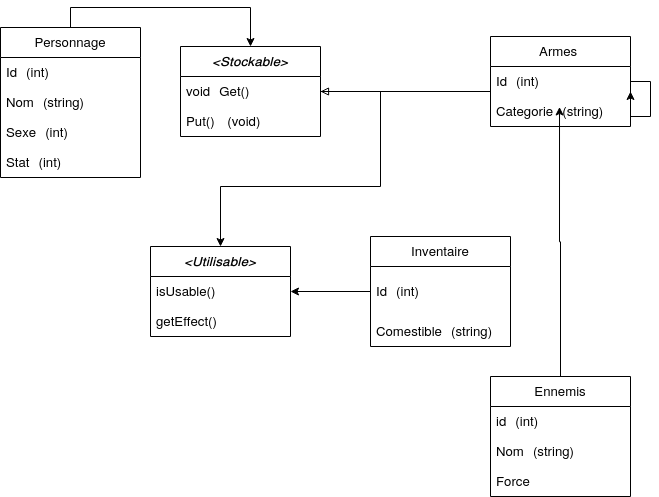

The diagram above was exported from draw.io. Its source (the exported page's mxGraphModel, read from the mxfile embedded in the PNG):
<mxGraphModel dx="984" dy="577" grid="1" gridSize="10" guides="1" tooltips="1" connect="1" arrows="1" fold="1" page="1" pageScale="1" pageWidth="827" pageHeight="1169" math="0" shadow="0">
  <root>
    <mxCell id="0" />
    <mxCell id="1" parent="0" />
    <mxCell id="w0PK3a9J_KJMxgFPd4ER-1" style="edgeStyle=orthogonalEdgeStyle;rounded=0;orthogonalLoop=1;jettySize=auto;html=1;exitX=0.5;exitY=0;exitDx=0;exitDy=0;entryX=0.5;entryY=0;entryDx=0;entryDy=0;" edge="1" parent="1" source="w0PK3a9J_KJMxgFPd4ER-2" target="w0PK3a9J_KJMxgFPd4ER-11">
      <mxGeometry relative="1" as="geometry">
        <mxPoint x="430" y="179.94" as="sourcePoint" />
        <mxPoint x="850" y="149.94" as="targetPoint" />
      </mxGeometry>
    </mxCell>
    <mxCell id="w0PK3a9J_KJMxgFPd4ER-2" value="Personnage" style="swimlane;fontStyle=0;childLayout=stackLayout;horizontal=1;startSize=30;horizontalStack=0;resizeParent=1;resizeParentMax=0;resizeLast=0;collapsible=1;marginBottom=0;" vertex="1" parent="1">
      <mxGeometry x="290" y="171" width="140" height="150" as="geometry" />
    </mxCell>
    <mxCell id="w0PK3a9J_KJMxgFPd4ER-3" value="Id (int)" style="text;strokeColor=none;fillColor=none;align=left;verticalAlign=middle;spacingLeft=4;spacingRight=4;overflow=hidden;points=[[0,0.5],[1,0.5]];portConstraint=eastwest;rotatable=0;" vertex="1" parent="w0PK3a9J_KJMxgFPd4ER-2">
      <mxGeometry y="30" width="140" height="30" as="geometry" />
    </mxCell>
    <mxCell id="w0PK3a9J_KJMxgFPd4ER-4" value="Nom (string)" style="text;strokeColor=none;fillColor=none;align=left;verticalAlign=middle;spacingLeft=4;spacingRight=4;overflow=hidden;points=[[0,0.5],[1,0.5]];portConstraint=eastwest;rotatable=0;" vertex="1" parent="w0PK3a9J_KJMxgFPd4ER-2">
      <mxGeometry y="60" width="140" height="30" as="geometry" />
    </mxCell>
    <mxCell id="w0PK3a9J_KJMxgFPd4ER-5" value="Sexe (int)" style="text;strokeColor=none;fillColor=none;align=left;verticalAlign=middle;spacingLeft=4;spacingRight=4;overflow=hidden;points=[[0,0.5],[1,0.5]];portConstraint=eastwest;rotatable=0;" vertex="1" parent="w0PK3a9J_KJMxgFPd4ER-2">
      <mxGeometry y="90" width="140" height="30" as="geometry" />
    </mxCell>
    <mxCell id="w0PK3a9J_KJMxgFPd4ER-6" value="Stat (int)" style="text;strokeColor=none;fillColor=none;align=left;verticalAlign=middle;spacingLeft=4;spacingRight=4;overflow=hidden;points=[[0,0.5],[1,0.5]];portConstraint=eastwest;rotatable=0;" vertex="1" parent="w0PK3a9J_KJMxgFPd4ER-2">
      <mxGeometry y="120" width="140" height="30" as="geometry" />
    </mxCell>
    <mxCell id="w0PK3a9J_KJMxgFPd4ER-7" value="Armes " style="swimlane;fontStyle=0;childLayout=stackLayout;horizontal=1;startSize=30;horizontalStack=0;resizeParent=1;resizeParentMax=0;resizeLast=0;collapsible=1;marginBottom=0;" vertex="1" parent="1">
      <mxGeometry x="780" y="180" width="140" height="90" as="geometry" />
    </mxCell>
    <mxCell id="w0PK3a9J_KJMxgFPd4ER-8" value="Id (int)" style="text;strokeColor=none;fillColor=none;align=left;verticalAlign=middle;spacingLeft=4;spacingRight=4;overflow=hidden;points=[[0,0.5],[1,0.5]];portConstraint=eastwest;rotatable=0;" vertex="1" parent="w0PK3a9J_KJMxgFPd4ER-7">
      <mxGeometry y="30" width="140" height="30" as="geometry" />
    </mxCell>
    <mxCell id="w0PK3a9J_KJMxgFPd4ER-9" value="Categorie (string)" style="text;strokeColor=none;fillColor=none;align=left;verticalAlign=middle;spacingLeft=4;spacingRight=4;overflow=hidden;points=[[0,0.5],[1,0.5]];portConstraint=eastwest;rotatable=0;" vertex="1" parent="w0PK3a9J_KJMxgFPd4ER-7">
      <mxGeometry y="60" width="140" height="30" as="geometry" />
    </mxCell>
    <mxCell id="w0PK3a9J_KJMxgFPd4ER-10" style="edgeStyle=orthogonalEdgeStyle;rounded=0;orthogonalLoop=1;jettySize=auto;html=1;entryX=0.5;entryY=0;entryDx=0;entryDy=0;" edge="1" parent="1" source="w0PK3a9J_KJMxgFPd4ER-11" target="w0PK3a9J_KJMxgFPd4ER-21">
      <mxGeometry relative="1" as="geometry">
        <Array as="points">
          <mxPoint x="670" y="330" />
          <mxPoint x="510" y="330" />
        </Array>
      </mxGeometry>
    </mxCell>
    <mxCell id="w0PK3a9J_KJMxgFPd4ER-11" value="&lt;Stockable&gt;" style="swimlane;fontStyle=3;childLayout=stackLayout;horizontal=1;startSize=30;horizontalStack=0;resizeParent=1;resizeParentMax=0;resizeLast=0;collapsible=1;marginBottom=0;" vertex="1" parent="1">
      <mxGeometry x="470" y="190" width="140" height="90" as="geometry" />
    </mxCell>
    <mxCell id="w0PK3a9J_KJMxgFPd4ER-12" value="void Get()" style="text;strokeColor=none;fillColor=none;align=left;verticalAlign=middle;spacingLeft=4;spacingRight=4;overflow=hidden;points=[[0,0.5],[1,0.5]];portConstraint=eastwest;rotatable=0;" vertex="1" parent="w0PK3a9J_KJMxgFPd4ER-11">
      <mxGeometry y="30" width="140" height="30" as="geometry" />
    </mxCell>
    <mxCell id="w0PK3a9J_KJMxgFPd4ER-13" value="Put()  (void)" style="text;strokeColor=none;fillColor=none;align=left;verticalAlign=middle;spacingLeft=4;spacingRight=4;overflow=hidden;points=[[0,0.5],[1,0.5]];portConstraint=eastwest;rotatable=0;" vertex="1" parent="w0PK3a9J_KJMxgFPd4ER-11">
      <mxGeometry y="60" width="140" height="30" as="geometry" />
    </mxCell>
    <mxCell id="w0PK3a9J_KJMxgFPd4ER-14" value="Inventaire" style="swimlane;fontStyle=0;childLayout=stackLayout;horizontal=1;startSize=30;horizontalStack=0;resizeParent=1;resizeParentMax=0;resizeLast=0;collapsible=1;marginBottom=0;" vertex="1" parent="1">
      <mxGeometry x="660" y="380" width="140" height="110" as="geometry" />
    </mxCell>
    <mxCell id="w0PK3a9J_KJMxgFPd4ER-15" value="Id (int)" style="text;strokeColor=none;fillColor=none;align=left;verticalAlign=middle;spacingLeft=4;spacingRight=4;overflow=hidden;points=[[0,0.5],[1,0.5]];portConstraint=eastwest;rotatable=0;" vertex="1" parent="w0PK3a9J_KJMxgFPd4ER-14">
      <mxGeometry y="30" width="140" height="50" as="geometry" />
    </mxCell>
    <mxCell id="w0PK3a9J_KJMxgFPd4ER-16" value="Comestible (string)" style="text;strokeColor=none;fillColor=none;align=left;verticalAlign=middle;spacingLeft=4;spacingRight=4;overflow=hidden;points=[[0,0.5],[1,0.5]];portConstraint=eastwest;rotatable=0;" vertex="1" parent="w0PK3a9J_KJMxgFPd4ER-14">
      <mxGeometry y="80" width="140" height="30" as="geometry" />
    </mxCell>
    <mxCell id="w0PK3a9J_KJMxgFPd4ER-20" style="edgeStyle=orthogonalEdgeStyle;rounded=0;orthogonalLoop=1;jettySize=auto;html=1;entryX=1;entryY=0.5;entryDx=0;entryDy=0;" edge="1" parent="1" source="w0PK3a9J_KJMxgFPd4ER-8">
      <mxGeometry relative="1" as="geometry">
        <mxPoint x="920" y="235" as="targetPoint" />
      </mxGeometry>
    </mxCell>
    <mxCell id="w0PK3a9J_KJMxgFPd4ER-21" value="&lt;Utilisable&gt;" style="swimlane;fontStyle=3;childLayout=stackLayout;horizontal=1;startSize=30;horizontalStack=0;resizeParent=1;resizeParentMax=0;resizeLast=0;collapsible=1;marginBottom=0;" vertex="1" parent="1">
      <mxGeometry x="440" y="390" width="140" height="90" as="geometry" />
    </mxCell>
    <mxCell id="w0PK3a9J_KJMxgFPd4ER-22" value="isUsable()" style="text;strokeColor=none;fillColor=none;align=left;verticalAlign=middle;spacingLeft=4;spacingRight=4;overflow=hidden;points=[[0,0.5],[1,0.5]];portConstraint=eastwest;rotatable=0;" vertex="1" parent="w0PK3a9J_KJMxgFPd4ER-21">
      <mxGeometry y="30" width="140" height="30" as="geometry" />
    </mxCell>
    <mxCell id="w0PK3a9J_KJMxgFPd4ER-23" value="getEffect()" style="text;strokeColor=none;fillColor=none;align=left;verticalAlign=middle;spacingLeft=4;spacingRight=4;overflow=hidden;points=[[0,0.5],[1,0.5]];portConstraint=eastwest;rotatable=0;" vertex="1" parent="w0PK3a9J_KJMxgFPd4ER-21">
      <mxGeometry y="60" width="140" height="30" as="geometry" />
    </mxCell>
    <mxCell id="w0PK3a9J_KJMxgFPd4ER-24" style="edgeStyle=orthogonalEdgeStyle;rounded=0;orthogonalLoop=1;jettySize=auto;html=1;exitX=0;exitY=0.5;exitDx=0;exitDy=0;entryX=1;entryY=0.5;entryDx=0;entryDy=0;" edge="1" parent="1" source="w0PK3a9J_KJMxgFPd4ER-15" target="w0PK3a9J_KJMxgFPd4ER-22">
      <mxGeometry relative="1" as="geometry">
        <mxPoint x="780" y="574.9399999999998" as="targetPoint" />
        <mxPoint x="870" y="574.9399999999998" as="sourcePoint" />
      </mxGeometry>
    </mxCell>
    <mxCell id="w0PK3a9J_KJMxgFPd4ER-25" style="edgeStyle=orthogonalEdgeStyle;rounded=0;orthogonalLoop=1;jettySize=auto;html=1;entryX=1;entryY=0.5;entryDx=0;entryDy=0;endArrow=block;endFill=0;" edge="1" parent="1" target="w0PK3a9J_KJMxgFPd4ER-12">
      <mxGeometry relative="1" as="geometry">
        <mxPoint x="780" y="235" as="sourcePoint" />
      </mxGeometry>
    </mxCell>
    <mxCell id="w0PK3a9J_KJMxgFPd4ER-31" style="edgeStyle=orthogonalEdgeStyle;rounded=0;orthogonalLoop=1;jettySize=auto;html=1;entryX=0.493;entryY=1.016;entryDx=0;entryDy=0;entryPerimeter=0;" edge="1" parent="1" source="w0PK3a9J_KJMxgFPd4ER-32">
      <mxGeometry relative="1" as="geometry">
        <mxPoint x="849.02" y="250.48000000000002" as="targetPoint" />
      </mxGeometry>
    </mxCell>
    <mxCell id="w0PK3a9J_KJMxgFPd4ER-32" value="Ennemis" style="swimlane;fontStyle=0;childLayout=stackLayout;horizontal=1;startSize=30;horizontalStack=0;resizeParent=1;resizeParentMax=0;resizeLast=0;collapsible=1;marginBottom=0;" vertex="1" parent="1">
      <mxGeometry x="780" y="520" width="140" height="120" as="geometry" />
    </mxCell>
    <mxCell id="w0PK3a9J_KJMxgFPd4ER-33" value="id (int)" style="text;strokeColor=none;fillColor=none;align=left;verticalAlign=middle;spacingLeft=4;spacingRight=4;overflow=hidden;points=[[0,0.5],[1,0.5]];portConstraint=eastwest;rotatable=0;" vertex="1" parent="w0PK3a9J_KJMxgFPd4ER-32">
      <mxGeometry y="30" width="140" height="30" as="geometry" />
    </mxCell>
    <mxCell id="w0PK3a9J_KJMxgFPd4ER-34" value="Nom (string)" style="text;strokeColor=none;fillColor=none;align=left;verticalAlign=middle;spacingLeft=4;spacingRight=4;overflow=hidden;points=[[0,0.5],[1,0.5]];portConstraint=eastwest;rotatable=0;" vertex="1" parent="w0PK3a9J_KJMxgFPd4ER-32">
      <mxGeometry y="60" width="140" height="30" as="geometry" />
    </mxCell>
    <mxCell id="w0PK3a9J_KJMxgFPd4ER-35" value="Force " style="text;strokeColor=none;fillColor=none;align=left;verticalAlign=middle;spacingLeft=4;spacingRight=4;overflow=hidden;points=[[0,0.5],[1,0.5]];portConstraint=eastwest;rotatable=0;" vertex="1" parent="w0PK3a9J_KJMxgFPd4ER-32">
      <mxGeometry y="90" width="140" height="30" as="geometry" />
    </mxCell>
  </root>
</mxGraphModel>